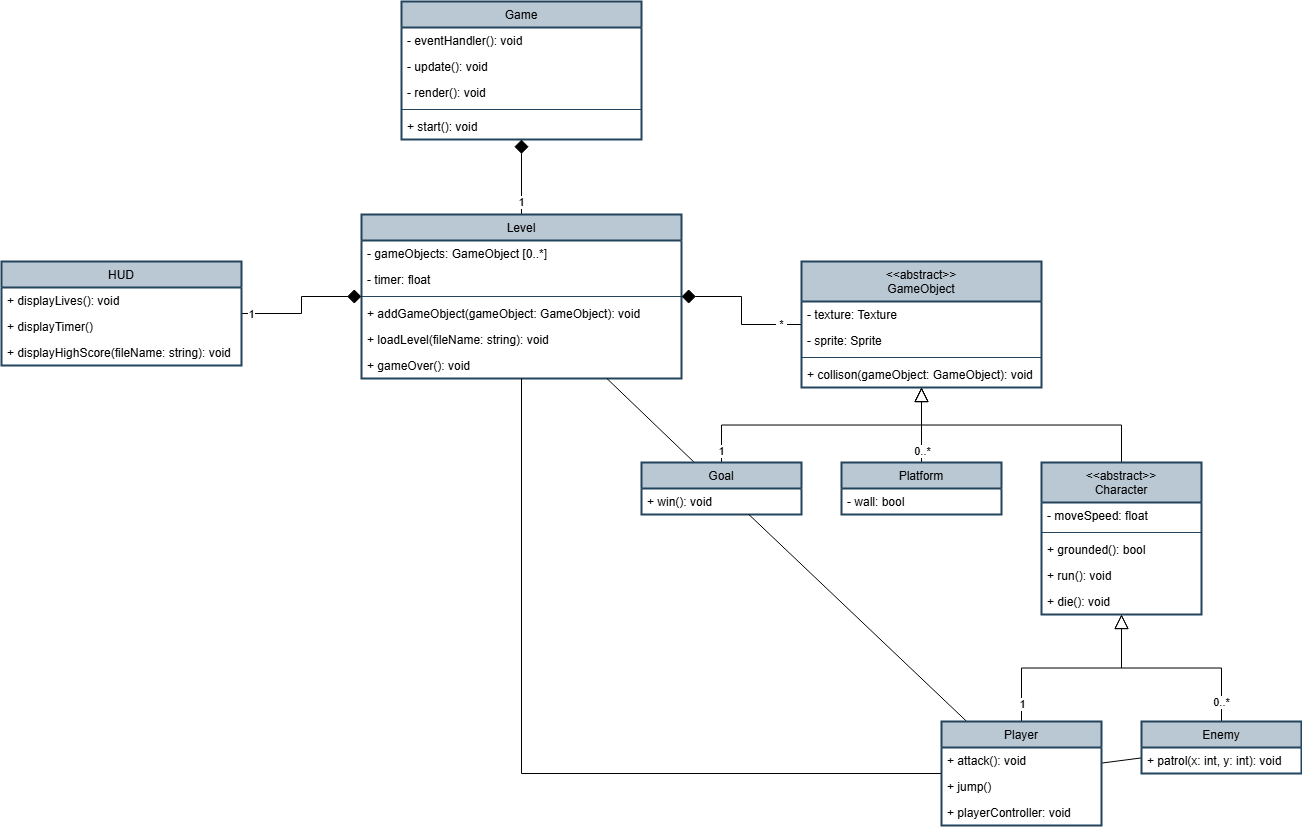

The diagram above was exported from draw.io. Its source (the exported page's mxGraphModel, read from the mxfile embedded in the PNG):
<mxGraphModel dx="2024" dy="1281" grid="1" gridSize="10" guides="1" tooltips="1" connect="1" arrows="1" fold="1" page="1" pageScale="1" pageWidth="1100" pageHeight="850" background="#ffffff" math="0" shadow="0">
  <root>
    <mxCell id="0" />
    <mxCell id="1" parent="0" />
    <mxCell id="58" value="Game" style="swimlane;fontStyle=0;childLayout=stackLayout;horizontal=1;startSize=26;fillColor=#bac8d3;horizontalStack=0;resizeParent=1;resizeParentMax=0;resizeLast=0;collapsible=1;marginBottom=0;strokeColor=#23445d;swimlaneFillColor=default;rounded=0;strokeWidth=2;" parent="1" vertex="1">
      <mxGeometry x="-120" y="-60" width="240" height="138" as="geometry" />
    </mxCell>
    <mxCell id="282" value="- eventHandler(): void" style="text;strokeColor=none;fillColor=none;align=left;verticalAlign=top;spacingLeft=4;spacingRight=4;overflow=hidden;rotatable=0;points=[[0,0.5],[1,0.5]];portConstraint=eastwest;fontSize=12;html=0;" parent="58" vertex="1">
      <mxGeometry y="26" width="240" height="26" as="geometry" />
    </mxCell>
    <mxCell id="284" value="- update(): void" style="text;strokeColor=none;fillColor=none;align=left;verticalAlign=top;spacingLeft=4;spacingRight=4;overflow=hidden;rotatable=0;points=[[0,0.5],[1,0.5]];portConstraint=eastwest;fontSize=12;html=0;" parent="58" vertex="1">
      <mxGeometry y="52" width="240" height="26" as="geometry" />
    </mxCell>
    <mxCell id="285" value="- render(): void" style="text;strokeColor=none;fillColor=none;align=left;verticalAlign=top;spacingLeft=4;spacingRight=4;overflow=hidden;rotatable=0;points=[[0,0.5],[1,0.5]];portConstraint=eastwest;fontSize=12;html=0;" parent="58" vertex="1">
      <mxGeometry y="78" width="240" height="26" as="geometry" />
    </mxCell>
    <mxCell id="283" value="" style="line;strokeWidth=1;fillColor=none;align=left;verticalAlign=middle;spacingTop=-1;spacingLeft=3;spacingRight=3;rotatable=0;labelPosition=right;points=[];portConstraint=eastwest;strokeColor=inherit;fontSize=12;html=0;" parent="58" vertex="1">
      <mxGeometry y="104" width="240" height="8" as="geometry" />
    </mxCell>
    <mxCell id="281" value="+ start(): void" style="text;strokeColor=none;fillColor=none;align=left;verticalAlign=top;spacingLeft=4;spacingRight=4;overflow=hidden;rotatable=0;points=[[0,0.5],[1,0.5]];portConstraint=eastwest;fontSize=12;html=0;" parent="58" vertex="1">
      <mxGeometry y="112" width="240" height="26" as="geometry" />
    </mxCell>
    <mxCell id="287" style="edgeStyle=orthogonalEdgeStyle;rounded=0;html=1;fontSize=12;endArrow=diamond;endFill=1;endSize=12;" parent="1" source="64" target="58" edge="1">
      <mxGeometry relative="1" as="geometry" />
    </mxCell>
    <mxCell id="390" value="1" style="edgeLabel;html=1;align=center;verticalAlign=middle;resizable=0;points=[];" vertex="1" connectable="0" parent="287">
      <mxGeometry x="0.2686" relative="1" as="geometry">
        <mxPoint y="35" as="offset" />
      </mxGeometry>
    </mxCell>
    <mxCell id="64" value="Level" style="swimlane;fontStyle=0;childLayout=stackLayout;horizontal=1;startSize=26;fillColor=#bac8d3;horizontalStack=0;resizeParent=1;resizeParentMax=0;resizeLast=0;collapsible=1;marginBottom=0;strokeColor=#23445d;swimlaneFillColor=default;rounded=0;strokeWidth=2;" parent="1" vertex="1">
      <mxGeometry x="-160" y="153" width="320" height="164" as="geometry" />
    </mxCell>
    <mxCell id="300" value="- gameObjects: GameObject [0..*]" style="text;strokeColor=none;fillColor=none;align=left;verticalAlign=top;spacingLeft=4;spacingRight=4;overflow=hidden;rotatable=0;points=[[0,0.5],[1,0.5]];portConstraint=eastwest;fontSize=12;html=0;" parent="64" vertex="1">
      <mxGeometry y="26" width="320" height="26" as="geometry" />
    </mxCell>
    <mxCell id="379" value="- timer: float" style="text;strokeColor=none;fillColor=none;align=left;verticalAlign=top;spacingLeft=4;spacingRight=4;overflow=hidden;rotatable=0;points=[[0,0.5],[1,0.5]];portConstraint=eastwest;" vertex="1" parent="64">
      <mxGeometry y="52" width="320" height="26" as="geometry" />
    </mxCell>
    <mxCell id="310" value="" style="line;strokeWidth=1;fillColor=none;align=left;verticalAlign=middle;spacingTop=-1;spacingLeft=3;spacingRight=3;rotatable=0;labelPosition=right;points=[];portConstraint=eastwest;strokeColor=inherit;fontSize=12;html=0;" parent="64" vertex="1">
      <mxGeometry y="78" width="320" height="8" as="geometry" />
    </mxCell>
    <mxCell id="311" value="+ addGameObject(gameObject: GameObject): void" style="text;strokeColor=none;fillColor=none;align=left;verticalAlign=top;spacingLeft=4;spacingRight=4;overflow=hidden;rotatable=0;points=[[0,0.5],[1,0.5]];portConstraint=eastwest;fontSize=12;html=0;" parent="64" vertex="1">
      <mxGeometry y="86" width="320" height="26" as="geometry" />
    </mxCell>
    <mxCell id="315" value="+ loadLevel(fileName: string): void" style="text;strokeColor=none;fillColor=none;align=left;verticalAlign=top;spacingLeft=4;spacingRight=4;overflow=hidden;rotatable=0;points=[[0,0.5],[1,0.5]];portConstraint=eastwest;fontSize=12;html=0;" parent="64" vertex="1">
      <mxGeometry y="112" width="320" height="26" as="geometry" />
    </mxCell>
    <mxCell id="369" value="+ gameOver(): void" style="text;strokeColor=none;fillColor=none;align=left;verticalAlign=top;spacingLeft=4;spacingRight=4;overflow=hidden;rotatable=0;points=[[0,0.5],[1,0.5]];portConstraint=eastwest;" vertex="1" parent="64">
      <mxGeometry y="138" width="320" height="26" as="geometry" />
    </mxCell>
    <mxCell id="288" style="edgeStyle=orthogonalEdgeStyle;rounded=0;html=1;fontSize=12;endArrow=diamond;endFill=1;endSize=12;" parent="1" source="68" target="64" edge="1">
      <mxGeometry relative="1" as="geometry" />
    </mxCell>
    <mxCell id="389" value="1" style="edgeLabel;html=1;align=center;verticalAlign=middle;resizable=0;points=[];" vertex="1" connectable="0" parent="288">
      <mxGeometry x="-0.7926" y="-1" relative="1" as="geometry">
        <mxPoint x="-4" as="offset" />
      </mxGeometry>
    </mxCell>
    <mxCell id="68" value="HUD" style="swimlane;fontStyle=0;childLayout=stackLayout;horizontal=1;startSize=26;fillColor=#bac8d3;horizontalStack=0;resizeParent=1;resizeParentMax=0;resizeLast=0;collapsible=1;marginBottom=0;strokeColor=#23445d;swimlaneFillColor=default;rounded=0;strokeWidth=2;" parent="1" vertex="1">
      <mxGeometry x="-520" y="200" width="240" height="104" as="geometry" />
    </mxCell>
    <mxCell id="370" value="+ displayLives(): void" style="text;strokeColor=none;fillColor=none;align=left;verticalAlign=top;spacingLeft=4;spacingRight=4;overflow=hidden;rotatable=0;points=[[0,0.5],[1,0.5]];portConstraint=eastwest;" vertex="1" parent="68">
      <mxGeometry y="26" width="240" height="26" as="geometry" />
    </mxCell>
    <mxCell id="371" value="+ displayTimer()" style="text;strokeColor=none;fillColor=none;align=left;verticalAlign=top;spacingLeft=4;spacingRight=4;overflow=hidden;rotatable=0;points=[[0,0.5],[1,0.5]];portConstraint=eastwest;" vertex="1" parent="68">
      <mxGeometry y="52" width="240" height="26" as="geometry" />
    </mxCell>
    <mxCell id="383" value="+ displayHighScore(fileName: string): void" style="text;strokeColor=none;fillColor=none;align=left;verticalAlign=top;spacingLeft=4;spacingRight=4;overflow=hidden;rotatable=0;points=[[0,0.5],[1,0.5]];portConstraint=eastwest;" vertex="1" parent="68">
      <mxGeometry y="78" width="240" height="26" as="geometry" />
    </mxCell>
    <mxCell id="289" style="edgeStyle=orthogonalEdgeStyle;rounded=0;html=1;fontSize=12;endArrow=diamond;endFill=1;endSize=12;" parent="1" source="72" target="64" edge="1">
      <mxGeometry relative="1" as="geometry" />
    </mxCell>
    <mxCell id="391" value="&amp;nbsp;*&amp;nbsp;" style="edgeLabel;html=1;align=center;verticalAlign=middle;resizable=0;points=[];" vertex="1" connectable="0" parent="289">
      <mxGeometry x="-0.8198" y="1" relative="1" as="geometry">
        <mxPoint x="-7" y="-1" as="offset" />
      </mxGeometry>
    </mxCell>
    <mxCell id="72" value="&lt;&lt;abstract&gt;&gt;&#10;GameObject" style="swimlane;fontStyle=0;childLayout=stackLayout;horizontal=1;startSize=40;fillColor=#bac8d3;horizontalStack=0;resizeParent=1;resizeParentMax=0;resizeLast=0;collapsible=1;marginBottom=0;strokeColor=#23445d;swimlaneFillColor=default;rounded=0;strokeWidth=2;fontSize=12;spacing=2;" parent="1" vertex="1">
      <mxGeometry x="280" y="200" width="240" height="126" as="geometry" />
    </mxCell>
    <mxCell id="366" value="- texture: Texture" style="text;strokeColor=none;fillColor=none;align=left;verticalAlign=top;spacingLeft=4;spacingRight=4;overflow=hidden;rotatable=0;points=[[0,0.5],[1,0.5]];portConstraint=eastwest;" vertex="1" parent="72">
      <mxGeometry y="40" width="240" height="26" as="geometry" />
    </mxCell>
    <mxCell id="367" value="- sprite: Sprite" style="text;strokeColor=none;fillColor=none;align=left;verticalAlign=top;spacingLeft=4;spacingRight=4;overflow=hidden;rotatable=0;points=[[0,0.5],[1,0.5]];portConstraint=eastwest;" vertex="1" parent="72">
      <mxGeometry y="66" width="240" height="26" as="geometry" />
    </mxCell>
    <mxCell id="373" value="" style="line;strokeWidth=1;fillColor=none;align=left;verticalAlign=middle;spacingTop=-1;spacingLeft=3;spacingRight=3;rotatable=0;labelPosition=right;points=[];portConstraint=eastwest;strokeColor=inherit;" vertex="1" parent="72">
      <mxGeometry y="92" width="240" height="8" as="geometry" />
    </mxCell>
    <mxCell id="327" value="+ collison(gameObject: GameObject): void" style="text;strokeColor=none;fillColor=none;align=left;verticalAlign=top;spacingLeft=4;spacingRight=4;overflow=hidden;rotatable=0;points=[[0,0.5],[1,0.5]];portConstraint=eastwest;" vertex="1" parent="72">
      <mxGeometry y="100" width="240" height="26" as="geometry" />
    </mxCell>
    <mxCell id="352" style="edgeStyle=none;rounded=0;html=1;endArrow=none;endFill=0;endSize=12;" edge="1" parent="1" source="75" target="279">
      <mxGeometry relative="1" as="geometry" />
    </mxCell>
    <mxCell id="385" style="edgeStyle=orthogonalEdgeStyle;rounded=0;html=1;endArrow=block;endFill=0;endSize=12;" edge="1" parent="1" source="75" target="328">
      <mxGeometry relative="1" as="geometry" />
    </mxCell>
    <mxCell id="396" value="&amp;nbsp;0..*&amp;nbsp;" style="edgeLabel;html=1;align=center;verticalAlign=middle;resizable=0;points=[];" vertex="1" connectable="0" parent="385">
      <mxGeometry x="-0.5594" y="-1" relative="1" as="geometry">
        <mxPoint x="-1" y="26" as="offset" />
      </mxGeometry>
    </mxCell>
    <mxCell id="75" value="Enemy" style="swimlane;fontStyle=0;childLayout=stackLayout;horizontal=1;startSize=26;fillColor=#bac8d3;horizontalStack=0;resizeParent=1;resizeParentMax=0;resizeLast=0;collapsible=1;marginBottom=0;strokeColor=#23445d;swimlaneFillColor=default;rounded=0;strokeWidth=2;" parent="1" vertex="1">
      <mxGeometry x="620" y="660" width="160" height="52" as="geometry" />
    </mxCell>
    <mxCell id="358" value="+ patrol(x: int, y: int): void" style="text;strokeColor=none;fillColor=none;align=left;verticalAlign=top;spacingLeft=4;spacingRight=4;overflow=hidden;rotatable=0;points=[[0,0.5],[1,0.5]];portConstraint=eastwest;" vertex="1" parent="75">
      <mxGeometry y="26" width="160" height="26" as="geometry" />
    </mxCell>
    <mxCell id="387" style="edgeStyle=orthogonalEdgeStyle;rounded=0;html=1;endArrow=block;endFill=0;endSize=12;" edge="1" parent="1" source="277" target="72">
      <mxGeometry relative="1" as="geometry" />
    </mxCell>
    <mxCell id="393" value="&amp;nbsp;0..*&amp;nbsp;" style="edgeLabel;html=1;align=center;verticalAlign=middle;resizable=0;points=[];" vertex="1" connectable="0" parent="387">
      <mxGeometry x="-0.696" y="-1" relative="1" as="geometry">
        <mxPoint as="offset" />
      </mxGeometry>
    </mxCell>
    <mxCell id="277" value="Platform" style="swimlane;fontStyle=0;childLayout=stackLayout;horizontal=1;startSize=26;fillColor=#bac8d3;horizontalStack=0;resizeParent=1;resizeParentMax=0;resizeLast=0;collapsible=1;marginBottom=0;strokeColor=#23445d;swimlaneFillColor=default;rounded=0;strokeWidth=2;" parent="1" vertex="1">
      <mxGeometry x="320" y="401" width="160" height="52" as="geometry" />
    </mxCell>
    <mxCell id="372" value="- wall: bool" style="text;strokeColor=none;fillColor=none;align=left;verticalAlign=top;spacingLeft=4;spacingRight=4;overflow=hidden;rotatable=0;points=[[0,0.5],[1,0.5]];portConstraint=eastwest;" vertex="1" parent="277">
      <mxGeometry y="26" width="160" height="26" as="geometry" />
    </mxCell>
    <mxCell id="363" style="edgeStyle=none;rounded=0;html=1;endArrow=none;endFill=0;endSize=12;" edge="1" parent="1" source="278" target="64">
      <mxGeometry relative="1" as="geometry" />
    </mxCell>
    <mxCell id="388" style="edgeStyle=orthogonalEdgeStyle;rounded=0;html=1;endArrow=block;endFill=0;endSize=12;" edge="1" parent="1" source="278" target="72">
      <mxGeometry relative="1" as="geometry" />
    </mxCell>
    <mxCell id="392" value="1" style="edgeLabel;html=1;align=center;verticalAlign=middle;resizable=0;points=[];" vertex="1" connectable="0" parent="388">
      <mxGeometry x="-0.7716" y="-1" relative="1" as="geometry">
        <mxPoint x="-1" y="20" as="offset" />
      </mxGeometry>
    </mxCell>
    <mxCell id="278" value="Goal" style="swimlane;fontStyle=0;childLayout=stackLayout;horizontal=1;startSize=26;fillColor=#bac8d3;horizontalStack=0;resizeParent=1;resizeParentMax=0;resizeLast=0;collapsible=1;marginBottom=0;strokeColor=#23445d;swimlaneFillColor=default;rounded=0;strokeWidth=2;" parent="1" vertex="1">
      <mxGeometry x="120" y="401" width="160" height="52" as="geometry" />
    </mxCell>
    <mxCell id="374" value="+ win(): void" style="text;strokeColor=none;fillColor=none;align=left;verticalAlign=top;spacingLeft=4;spacingRight=4;overflow=hidden;rotatable=0;points=[[0,0.5],[1,0.5]];portConstraint=eastwest;" vertex="1" parent="278">
      <mxGeometry y="26" width="160" height="26" as="geometry" />
    </mxCell>
    <mxCell id="344" style="rounded=0;html=1;endArrow=none;endFill=0;endSize=12;" edge="1" parent="1" source="279" target="278">
      <mxGeometry relative="1" as="geometry" />
    </mxCell>
    <mxCell id="359" style="rounded=0;html=1;endArrow=none;endFill=0;endSize=12;edgeStyle=orthogonalEdgeStyle;" edge="1" parent="1" source="279" target="64">
      <mxGeometry relative="1" as="geometry" />
    </mxCell>
    <mxCell id="384" style="edgeStyle=orthogonalEdgeStyle;rounded=0;html=1;endArrow=block;endFill=0;endSize=12;" edge="1" parent="1" source="279" target="328">
      <mxGeometry relative="1" as="geometry" />
    </mxCell>
    <mxCell id="395" value="&amp;nbsp;1&amp;nbsp;" style="edgeLabel;html=1;align=center;verticalAlign=middle;resizable=0;points=[];" vertex="1" connectable="0" parent="384">
      <mxGeometry x="-0.83" y="-1" relative="1" as="geometry">
        <mxPoint as="offset" />
      </mxGeometry>
    </mxCell>
    <mxCell id="279" value="Player" style="swimlane;fontStyle=0;childLayout=stackLayout;horizontal=1;startSize=26;fillColor=#bac8d3;horizontalStack=0;resizeParent=1;resizeParentMax=0;resizeLast=0;collapsible=1;marginBottom=0;strokeColor=#23445d;swimlaneFillColor=default;rounded=0;strokeWidth=2;" parent="1" vertex="1">
      <mxGeometry x="420" y="660" width="160" height="104" as="geometry" />
    </mxCell>
    <mxCell id="357" value="+ attack(): void" style="text;strokeColor=none;fillColor=none;align=left;verticalAlign=top;spacingLeft=4;spacingRight=4;overflow=hidden;rotatable=0;points=[[0,0.5],[1,0.5]];portConstraint=eastwest;" vertex="1" parent="279">
      <mxGeometry y="26" width="160" height="26" as="geometry" />
    </mxCell>
    <mxCell id="364" value="+ jump()" style="text;strokeColor=none;fillColor=none;align=left;verticalAlign=top;spacingLeft=4;spacingRight=4;overflow=hidden;rotatable=0;points=[[0,0.5],[1,0.5]];portConstraint=eastwest;" vertex="1" parent="279">
      <mxGeometry y="52" width="160" height="26" as="geometry" />
    </mxCell>
    <mxCell id="368" value="+ playerController: void" style="text;strokeColor=none;fillColor=none;align=left;verticalAlign=top;spacingLeft=4;spacingRight=4;overflow=hidden;rotatable=0;points=[[0,0.5],[1,0.5]];portConstraint=eastwest;" vertex="1" parent="279">
      <mxGeometry y="78" width="160" height="26" as="geometry" />
    </mxCell>
    <mxCell id="386" style="edgeStyle=orthogonalEdgeStyle;rounded=0;html=1;endArrow=block;endFill=0;endSize=12;" edge="1" parent="1" source="328" target="72">
      <mxGeometry relative="1" as="geometry" />
    </mxCell>
    <mxCell id="328" value="&lt;&lt;abstract&gt;&gt;&#10;Character" style="swimlane;fontStyle=0;childLayout=stackLayout;horizontal=1;startSize=40;fillColor=#bac8d3;horizontalStack=0;resizeParent=1;resizeParentMax=0;resizeLast=0;collapsible=1;marginBottom=0;strokeColor=#23445d;swimlaneFillColor=default;rounded=0;strokeWidth=2;fontSize=12;spacing=2;" vertex="1" parent="1">
      <mxGeometry x="520" y="401" width="160" height="152" as="geometry" />
    </mxCell>
    <mxCell id="349" value="- moveSpeed: float" style="text;strokeColor=none;fillColor=none;align=left;verticalAlign=top;spacingLeft=4;spacingRight=4;overflow=hidden;rotatable=0;points=[[0,0.5],[1,0.5]];portConstraint=eastwest;" vertex="1" parent="328">
      <mxGeometry y="40" width="160" height="26" as="geometry" />
    </mxCell>
    <mxCell id="348" value="" style="line;strokeWidth=1;fillColor=none;align=left;verticalAlign=middle;spacingTop=-1;spacingLeft=3;spacingRight=3;rotatable=0;labelPosition=right;points=[];portConstraint=eastwest;strokeColor=inherit;" vertex="1" parent="328">
      <mxGeometry y="66" width="160" height="8" as="geometry" />
    </mxCell>
    <mxCell id="326" value="+ grounded(): bool" style="text;strokeColor=none;fillColor=none;align=left;verticalAlign=top;spacingLeft=4;spacingRight=4;overflow=hidden;rotatable=0;points=[[0,0.5],[1,0.5]];portConstraint=eastwest;" vertex="1" parent="328">
      <mxGeometry y="74" width="160" height="26" as="geometry" />
    </mxCell>
    <mxCell id="351" value="+ run(): void" style="text;strokeColor=none;fillColor=none;align=left;verticalAlign=top;spacingLeft=4;spacingRight=4;overflow=hidden;rotatable=0;points=[[0,0.5],[1,0.5]];portConstraint=eastwest;" vertex="1" parent="328">
      <mxGeometry y="100" width="160" height="26" as="geometry" />
    </mxCell>
    <mxCell id="356" value="+ die(): void" style="text;strokeColor=none;fillColor=none;align=left;verticalAlign=top;spacingLeft=4;spacingRight=4;overflow=hidden;rotatable=0;points=[[0,0.5],[1,0.5]];portConstraint=eastwest;" vertex="1" parent="328">
      <mxGeometry y="126" width="160" height="26" as="geometry" />
    </mxCell>
  </root>
</mxGraphModel>